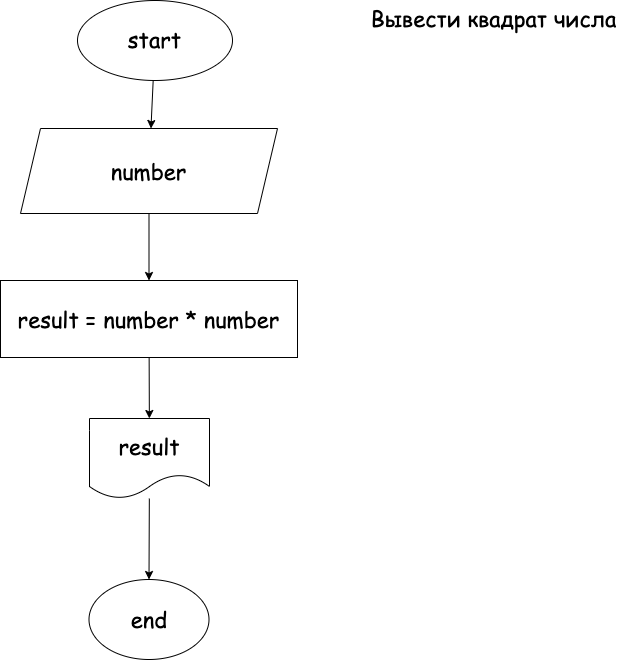

The diagram above was exported from draw.io. Its source (the exported page's mxGraphModel, read from the mxfile embedded in the PNG):
<mxGraphModel dx="535" dy="341" grid="0" gridSize="10" guides="1" tooltips="1" connect="1" arrows="1" fold="1" page="0" pageScale="1" pageWidth="827" pageHeight="1169" math="0" shadow="0">
  <root>
    <mxCell id="0" />
    <mxCell id="1" parent="0" />
    <mxCell id="5" value="" style="edgeStyle=none;html=1;fontFamily=Comic Sans MS;fontSize=22;" edge="1" parent="1" source="2" target="4">
      <mxGeometry relative="1" as="geometry" />
    </mxCell>
    <mxCell id="2" value="&lt;font face=&quot;Comic Sans MS&quot;&gt;start&lt;/font&gt;" style="ellipse;whiteSpace=wrap;html=1;fontSize=22;" vertex="1" parent="1">
      <mxGeometry x="485" y="6" width="155" height="80" as="geometry" />
    </mxCell>
    <mxCell id="3" value="Вывести квадрат числа" style="text;html=1;align=center;verticalAlign=middle;resizable=0;points=[];autosize=1;strokeColor=none;fillColor=none;fontSize=22;fontFamily=Comic Sans MS;" vertex="1" parent="1">
      <mxGeometry x="773" y="9" width="255" height="30" as="geometry" />
    </mxCell>
    <mxCell id="8" style="edgeStyle=none;html=1;entryX=0.5;entryY=0;entryDx=0;entryDy=0;fontFamily=Comic Sans MS;fontSize=22;" edge="1" parent="1" source="4" target="6">
      <mxGeometry relative="1" as="geometry" />
    </mxCell>
    <mxCell id="4" value="number" style="shape=parallelogram;perimeter=parallelogramPerimeter;whiteSpace=wrap;html=1;fixedSize=1;fontFamily=Comic Sans MS;fontSize=22;" vertex="1" parent="1">
      <mxGeometry x="428" y="134" width="257" height="85" as="geometry" />
    </mxCell>
    <mxCell id="11" style="edgeStyle=none;html=1;fontFamily=Comic Sans MS;fontSize=22;" edge="1" parent="1" source="6" target="10">
      <mxGeometry relative="1" as="geometry" />
    </mxCell>
    <mxCell id="6" value="result = number * number" style="rounded=0;whiteSpace=wrap;html=1;fontFamily=Comic Sans MS;fontSize=22;" vertex="1" parent="1">
      <mxGeometry x="408" y="286" width="297" height="77" as="geometry" />
    </mxCell>
    <mxCell id="9" value="end" style="ellipse;whiteSpace=wrap;html=1;fontFamily=Comic Sans MS;fontSize=22;" vertex="1" parent="1">
      <mxGeometry x="496.5" y="585" width="120" height="80" as="geometry" />
    </mxCell>
    <mxCell id="12" style="edgeStyle=none;html=1;entryX=0.5;entryY=0;entryDx=0;entryDy=0;fontFamily=Comic Sans MS;fontSize=22;" edge="1" parent="1" source="10" target="9">
      <mxGeometry relative="1" as="geometry" />
    </mxCell>
    <mxCell id="10" value="result" style="shape=document;whiteSpace=wrap;html=1;boundedLbl=1;fontFamily=Comic Sans MS;fontSize=22;" vertex="1" parent="1">
      <mxGeometry x="497" y="424" width="120" height="80" as="geometry" />
    </mxCell>
  </root>
</mxGraphModel>